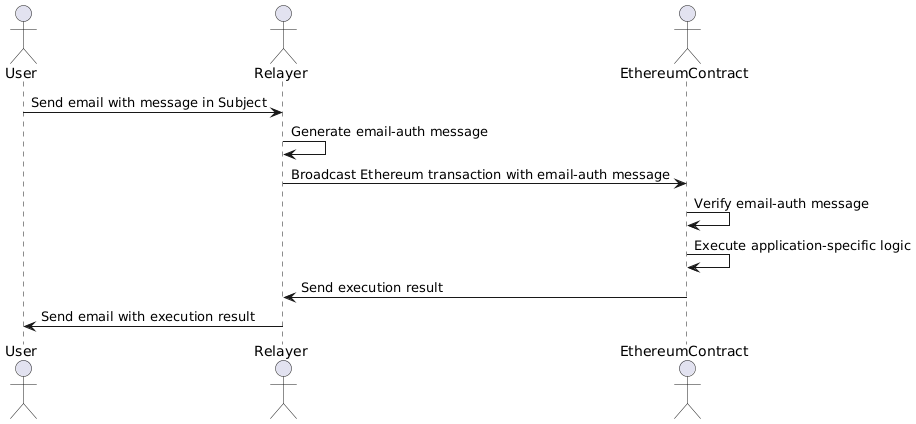

The diagram above was rendered by PlantUML. Its source (embedded in the PNG):
@startuml
actor User
actor Relayer
actor EthereumContract as Contract

User -> Relayer: Send email with message in Subject
Relayer -> Relayer: Generate email-auth message
Relayer -> Contract: Broadcast Ethereum transaction with email-auth message
Contract -> Contract: Verify email-auth message
Contract -> Contract: Execute application-specific logic
Contract -> Relayer: Send execution result
Relayer -> User: Send email with execution result
@enduml